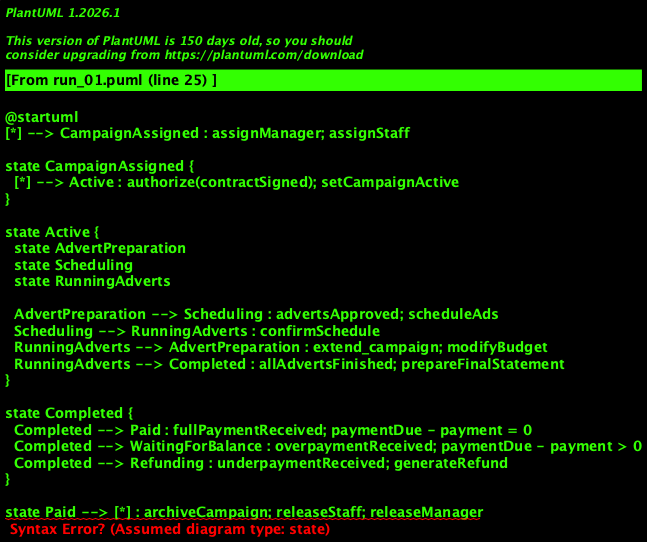

The diagram above was rendered by PlantUML. Its source (embedded in the PNG):
@startuml
[*] --> CampaignAssigned : assignManager; assignStaff

state CampaignAssigned {
  [*] --> Active : authorize(contractSigned); setCampaignActive
}

state Active {
  state AdvertPreparation
  state Scheduling
  state RunningAdverts

  AdvertPreparation --> Scheduling : advertsApproved; scheduleAds
  Scheduling --> RunningAdverts : confirmSchedule
  RunningAdverts --> AdvertPreparation : extend_campaign; modifyBudget
  RunningAdverts --> Completed : allAdvertsFinished; prepareFinalStatement
}

state Completed {
  Completed --> Paid : fullPaymentReceived; paymentDue - payment = 0
  Completed --> WaitingForBalance : overpaymentReceived; paymentDue - payment > 0
  Completed --> Refunding : underpaymentReceived; generateRefund
}

state Paid --> [*] : archiveCampaign; releaseStaff; releaseManager

state WaitingForBalance {
  WaitingForBalance --> Paid : correctBalanceSettled
}

state Refunding {
  Refunding --> Completed : refundProcessed
}
@enduml